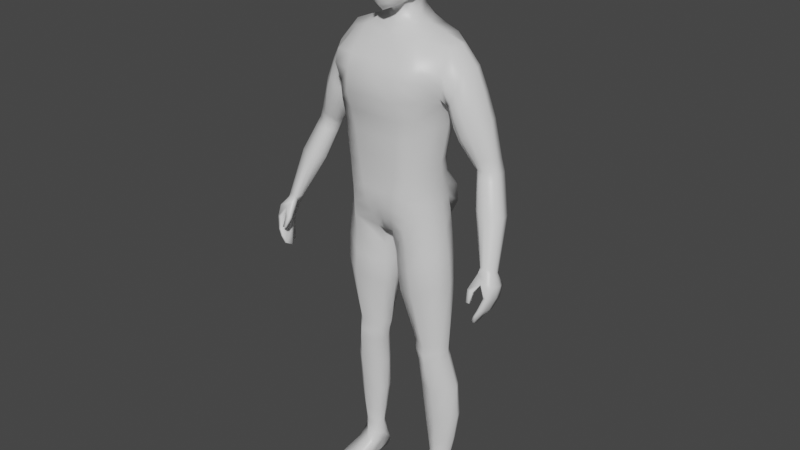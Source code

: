 # Source: player.blend  (saved by Blender 2.82.7; exported with 4.5.12 LTS)
import bpy
from mathutils import Matrix  # noqa: F401  (used for matrix-valued properties, if any)

bpy.ops.wm.read_factory_settings(use_empty=True)
scene = bpy.context.scene
scene.name = 'Scene'

# ---- collections
col_collection = bpy.data.collections.new('Collection'); scene.collection.children.link(col_collection)

# ---- materials (node trees are filled in below, after node groups)
mat_material = bpy.data.materials.new('Material')
mat_material.alpha_threshold = 0.0
mat_material.use_transparent_shadow = False
mat_material.line_color = (0.0, 0.0, 0.0, 1.0)

# ---- material node trees
mat_material.use_nodes = True; mat_material.node_tree.nodes.clear()
_N = mat_material.node_tree.nodes; _L = mat_material.node_tree.links
n0 = _N.new('ShaderNodeOutputMaterial'); n0.name = 'Material Output'; n0.location = (300, 300)
n1 = _N.new('ShaderNodeBsdfPrincipled'); n1.name = 'Principled BSDF'; n1.location = (10, 300)
n1.distribution = 'GGX'
n1.subsurface_method = 'BURLEY'
n1.inputs[2].default_value = 0.4
n1.inputs[3].default_value = 1.45
n1.inputs[27].default_value = (0.0, 0.0, 0.0, 1.0)
n1.inputs[28].default_value = 1.0
_L.new(n1.outputs[0], n0.inputs[0])
n0.is_active_output = True

# ---- world
world_world = bpy.data.worlds.new('World'); scene.world = world_world
world_world.use_nodes = True; world_world.node_tree.nodes.clear()
_N = world_world.node_tree.nodes; _L = world_world.node_tree.links
n0 = _N.new('ShaderNodeOutputWorld'); n0.name = 'World Output'; n0.location = (300, 300)
n1 = _N.new('ShaderNodeBackground'); n1.name = 'Background'; n1.location = (10, 300)
n1.inputs[0].default_value = (0.05088, 0.05088, 0.05088, 1.0)
_L.new(n1.outputs[0], n0.inputs[0])
n0.is_active_output = True
world_world.color = (0.05088, 0.05088, 0.05088)
world_world.use_sun_shadow = False
world_world.sun_shadow_jitter_overblur = 0.0

# ---- meshes
me_cube = bpy.data.meshes.new('Cube')
me_cube.from_pydata([(0.1693, 0.06926, 1.477), (0.1378, 0.05921, 0.9853), (0.1378, -0.04582, 0.9866), (0.0, 0.1072, 0.9161), (0.0, -0.04358, 1.498), (0.0, -0.0667, 0.9176), (0.0, 0.09787, 1.498), (0.1606, 0.08952, 1.331), (0.1442, 0.05036, 1.254), (0.1302, 0.03974, 1.144), (0.1442, -0.03329, 1.252), (0.1302, -0.03763, 1.142), (0.0, 0.1241, 1.347), (0.0, 0.09086, 1.22), (0.0, 0.0716, 1.099), (0.0, -0.1313, 1.342), (0.0, -0.1066, 1.219), (0.0, -0.09787, 1.097), (0.179, 0.09644, 1.421), (0.1798, -0.04595, 1.419), (0.0, 0.1233, 1.423), (0.0, -0.1061, 1.44), (0.02391, -0.06313, 0.9209), (0.07858, 0.09787, 1.508), (0.04468, 0.1101, 0.8985), (0.07858, -0.04358, 1.508), (0.06205, -0.09787, 1.109), (0.07028, -0.1066, 1.228), (0.07899, -0.1313, 1.338), (0.06205, 0.0716, 1.111), (0.07028, 0.09086, 1.23), (0.08065, 0.1241, 1.344), (0.08321, -0.1061, 1.44), (0.08571, 0.1233, 1.423), (0.03897, -0.01137, 1.557), (0.0, -0.02369, 1.548), (0.0, 0.06482, 1.552), (0.03802, 0.06621, 1.561), (0.1035, 0.008559, 0.09645), (0.1637, 0.02574, 0.09979), (0.1535, 0.0618, 0.08324), (0.1008, 0.05581, 0.08322), (0.1463, 0.0571, 0.9366), (0.02642, 0.07616, 0.8552), (0.1463, -0.04393, 0.9377), (0.02049, -0.04134, 0.8534), (0.1284, 0.04999, 1.062), (0.1284, -0.04194, 1.062), (0.0, 0.132, 1.011), (0.0, -0.09969, 1.004), (0.07809, 0.1236, 1.016), (0.04198, -0.09969, 1.01), (0.1551, 0.04295, 0.5515), (0.1555, -0.001554, 0.5509), (0.06769, -0.006537, 0.5457), (0.06827, 0.04673, 0.5489), (0.1546, 0.05406, 0.495), (0.1549, -0.003349, 0.4956), (0.08278, -0.01076, 0.4812), (0.08308, 0.04975, 0.4822), (0.03146, 0.04823, 0.7161), (0.1669, 0.04865, 0.7645), (0.1671, -0.03814, 0.7654), (0.0312, -0.03572, 0.7142), (0.02294, 0.05068, 0.786), (0.1592, 0.05284, 0.8516), (0.1593, -0.04101, 0.8527), (0.02281, -0.0385, 0.7839), (0.1856, 0.069, 0.2827), (0.1811, 0.02334, 0.2827), (0.09501, 0.009493, 0.277), (0.09012, 0.06123, 0.2771), (0.08789, 0.05845, 0.3868), (0.1778, 0.06608, 0.3922), (0.1781, 0.01154, 0.392), (0.08767, 0.0004518, 0.3855), (0.1744, 0.06498, 0.1914), (0.1697, 0.02323, 0.1913), (0.1044, 0.01383, 0.1868), (0.09915, 0.05463, 0.1859), (0.07492, 0.04466, 0.5179), (0.1541, 0.04323, 0.5256), (0.1545, -0.002664, 0.5244), (0.07448, -0.01374, 0.515), (0.09157, -0.09404, 0.9522), (0.1242, 0.09617, 1.492), (0.1072, 0.076, 1.128), (0.1192, 0.0898, 1.237), (0.1352, 0.1163, 1.342), (0.1376, 0.1235, 1.419), (0.108, 0.1022, 0.9399), (0.125, -0.03182, 1.492), (0.1114, -0.08507, 1.124), (0.1237, -0.08605, 1.238), (0.1394, -0.08789, 1.344), (0.1381, -0.09691, 1.439), (0.1395, 0.002218, 0.08206), (0.1264, 0.08017, 0.07882), (0.09185, -0.08457, 0.8936), (0.09107, 0.095, 0.8859), (0.09811, -0.09003, 1.035), (0.1237, 0.1076, 1.038), (0.1189, -0.03617, 0.5469), (0.1163, 0.07535, 0.5511), (0.1267, -0.03815, 0.4867), (0.1233, 0.08503, 0.4942), (0.1031, 0.08107, 0.7393), (0.1056, -0.07762, 0.7375), (0.09741, -0.08154, 0.8178), (0.09945, 0.08074, 0.8212), (0.1427, -0.006017, 0.2785), (0.142, 0.09976, 0.2794), (0.1371, 0.09638, 0.3917), (0.139, -0.02144, 0.387), (0.1414, -0.001788, 0.1882), (0.1413, 0.0921, 0.1867), (0.1191, 0.07465, 0.527), (0.1226, -0.04102, 0.5194), (0.1331, 0.0546, 1.024), (0.1331, -0.04388, 1.024), (0.0, 0.135, 0.9596), (0.0, -0.08319, 0.961), (0.06172, 0.1279, 0.9497), (0.03294, -0.08141, 0.9655), (0.1263, 0.1105, 0.9835), (0.09484, -0.09203, 0.9938), (0.1827, 0.03471, 1.486), (0.1543, 0.00668, 0.9884), (0.0, 0.01953, 0.9), (0.1468, 0.001206, 1.142), (0.1607, 0.008698, 1.25), (0.1781, 0.0261, 1.305), (0.08611, 0.02709, 1.523), (0.007732, 0.02022, 0.9052), (0.04978, 0.0171, 1.558), (0.1648, 0.04576, 0.09349), (0.09081, 0.03105, 0.08855), (0.01612, 0.0181, 0.8543), (0.1628, 0.006619, 0.9399), (0.1451, 0.004024, 1.062), (0.05162, 0.02028, 0.5439), (0.172, 0.0209, 0.551), (0.06633, 0.01953, 0.4798), (0.1714, 0.02531, 0.4974), (0.1837, 0.005407, 0.7653), (0.01971, 0.006489, 0.7161), (0.01266, 0.006273, 0.7837), (0.1758, 0.00596, 0.8542), (0.08122, 0.03325, 0.2764), (0.1948, 0.04366, 0.2822), (0.1934, 0.03885, 0.3948), (0.07211, 0.02947, 0.386), (0.09113, 0.032, 0.1852), (0.1828, 0.0412, 0.1896), (0.171, 0.02059, 0.5252), (0.05835, 0.01597, 0.513), (0.1255, 0.03215, 1.509), (0.1497, 0.005366, 1.026), (0.1693, 0.0005891, 1.475), (0.1699, -0.04004, 1.347), (0.2333, 0.03479, 1.428), (0.217, 0.0006661, 1.423), (0.2025, 0.08586, 1.369), (0.1856, 0.07727, 1.3), (0.2116, -0.03124, 1.373), (0.1839, -0.02068, 1.323), (0.1912, 0.02225, 1.291), (0.2174, 0.06934, 1.425), (0.3836, -0.05459, 0.9159), (0.3255, 0.02788, 1.151), (0.3188, 0.01331, 1.162), (0.2981, 0.06091, 1.146), (0.2654, 0.0545, 1.152), (0.2922, -0.001043, 1.16), (0.2621, 0.008668, 1.156), (0.2529, 0.02846, 1.15), (0.3229, 0.05322, 1.154), (0.2582, 0.07766, 1.257), (0.3781, -0.07109, 0.9212), (0.3639, -0.03347, 0.9112), (0.3471, -0.04162, 0.9158), (0.3592, -0.0801, 0.924), (0.3402, -0.05787, 0.9177), (0.2773, 0.0648, 1.293), (0.2173, 0.02462, 1.208), (0.2203, 0.06047, 1.226), (0.2159, -0.01148, 1.229), (0.2544, -0.02652, 1.265), (0.2744, 0.001942, 1.297), (0.2886, 0.03189, 1.293), (0.3632, 0.01509, 1.047), (0.283, -0.008474, 1.044), (0.2974, 0.01656, 1.045), (0.3348, 0.02388, 1.038), (0.2907, -0.02978, 1.058), (0.3281, -0.04223, 1.055), (0.3585, -0.02581, 1.058), (0.3661, -0.00914, 1.046), (0.1722, 0.09877, 1.375), (0.0, 0.13, 1.385), (0.0, -0.1238, 1.402), (0.08339, 0.13, 1.383), (0.08172, -0.1238, 1.4), (0.1449, -0.1023, 1.399), (0.1387, 0.1258, 1.38), (0.1944, 0.08781, 1.333), (0.1955, -0.03065, 1.342), (0.2803, 0.06268, 1.148), (0.2744, -0.000788, 1.161), (0.3481, -0.08034, 0.9225), (0.2381, 0.07603, 1.24), (0.2337, -0.02585, 1.245), (0.3146, 0.02518, 1.039), (0.3076, -0.04131, 1.058), (0.1757, -0.045, 1.386), (0.3524, -0.1266, 0.8326), (0.3524, -0.1353, 0.837), (0.3426, -0.1266, 0.8326), (0.3426, -0.1353, 0.837), (0.3849, -0.0662, 0.9112), (0.3849, -0.05264, 0.9079), (0.358, -0.102, 0.763), (0.3627, -0.1225, 0.7744), (0.3498, -0.05086, 0.9049), (0.3474, -0.07165, 0.9085), (0.3527, -0.1225, 0.776), (0.3481, -0.102, 0.7646), (0.3801, -0.07287, 0.8414), (0.3801, -0.09224, 0.847), (0.3414, -0.07229, 0.9202), (0.3816, -0.0417, 0.9125), (0.3544, -0.03582, 0.9098), (0.3989, -0.09224, 0.8478), (0.3989, -0.07287, 0.8422), (0.385, -0.1036, 0.8109), (0.385, -0.08319, 0.8046), (0.3703, -0.08319, 0.805), (0.3703, -0.1036, 0.8112), (0.3712, -0.06202, 0.8755), (0.3638, -0.08363, 0.8813), (0.4029, -0.08031, 0.8812), (0.4029, -0.06202, 0.8763), (0.3666, -0.1036, 0.8872), (0.3943, -0.0986, 0.8859), (0.3781, -0.03566, 0.8682), (0.3932, -0.03566, 0.8686), (0.381, -0.124, 0.8173), (0.3805, -0.0628, 0.7985), (0.3736, -0.0628, 0.7986), (0.373, -0.124, 0.8174), (0.3938, -0.1116, 0.8531), (0.3932, -0.04737, 0.8341), (0.3842, -0.04737, 0.8337), (0.3835, -0.1116, 0.8527), (0.3742, -0.03678, 0.9024), (0.3621, -0.077, 0.7735), (0.3755, -0.07874, 0.9121), (0.3697, -0.1271, 0.7977), (0.3575, -0.03678, 0.9022), (0.3574, -0.077, 0.7743), (0.3475, -0.09168, 0.9068), (0.3643, -0.1271, 0.7986), (0.3521, -0.1088, 0.8605), (0.3533, -0.1209, 0.8666), (0.3355, -0.1088, 0.8632), (0.3367, -0.1209, 0.8693), (0.1268, -0.1076, 0.007128), (0.1245, -0.1046, 0.03644), (0.1154, 0.0727, 0.003182), (0.1071, 0.0767, 0.03821), (0.1725, -0.09952, 0.004735), (0.1744, -0.09859, 0.03242), (0.1437, 0.07636, 0.003182), (0.1381, 0.0807, 0.03821), (0.1126, -0.01521, 0.007367), (0.1034, -0.01427, 0.06658), (0.1687, -0.007953, 0.007367), (0.1648, -0.006322, 0.06658), (0.105, 0.03321, 0.0524), (0.156, 0.03553, 0.00293), (0.1138, 0.03007, 0.00293), (0.1556, 0.04052, 0.05202), (0.1295, 0.07453, 0.003182), (0.1226, 0.0787, 0.03821), (0.1535, -0.111, -0.0001183), (0.1538, -0.1134, 0.02614), (0.1341, -0.01029, 0.06658), (0.1407, -0.01158, 0.007367), (0.1349, 0.0328, 0.00293), (0.1254, -0.1119, 0.02342), (0.1114, 0.08059, 0.02049), (0.1423, 0.08459, 0.02049), (0.1754, -0.1059, 0.0194), (0.1698, -0.008493, 0.01781), (0.1084, -0.01644, 0.01781), (0.1571, 0.03939, 0.01312), (0.1098, 0.03307, 0.01312), (0.1548, -0.1207, 0.01312), (0.1268, 0.08259, 0.02049), (0.115, -0.07054, 0.0005503), (0.1809, -0.06469, 0.0363), (0.1092, -0.07395, 0.0363), (0.1805, -0.06208, 0.0005503), (0.1451, -0.06932, 0.0363), (0.1477, -0.06631, 0.0005503), (0.1119, -0.07704, 0.01245), (0.1835, -0.06778, 0.01245), (0.1614, 0.0574, 0.1256), (0.1642, 0.02588, 0.1337), (0.1095, 0.01781, 0.1304), (0.1111, 0.0544, 0.1238), (0.1404, 0.0066, 0.124), (0.1387, 0.07679, 0.1219), (0.09973, 0.03627, 0.126), (0.1709, 0.04224, 0.13), (0.05211, -0.05483, 1.606), (0.05086, -0.03098, 1.764), (0.05211, 0.07667, 1.642), (0.05086, 0.0826, 1.768), (0.05952, 0.09183, 1.704), (0.06751, 0.02109, 1.618), (0.06596, 0.02958, 1.78), (0.05952, -0.04866, 1.694), (0.09067, 0.02876, 1.701), (0.0, 0.08972, 1.627), (0.0, 0.1029, 1.784), (0.0, -0.08704, 1.584), (0.0, -0.0484, 1.779), (0.0, 0.03026, 1.811), (0.0, -0.0879, 1.693), (0.0, 0.1241, 1.707), (0.02999, 0.09497, 1.778), (0.05749, 0.08561, 1.668), (0.06216, 0.05584, 1.631), (0.06066, -0.005194, 1.774), (0.05749, -0.05609, 1.642), (0.02893, -0.08026, 1.591), (0.03087, 0.08482, 1.632), (0.05662, 0.08884, 1.741), (0.06216, -0.02333, 1.606), (0.06066, 0.06077, 1.776), (0.05662, -0.03966, 1.738), (0.02999, -0.04243, 1.774), (0.0, -0.01196, 1.802), (0.0, 0.07076, 1.805), (0.03614, 0.02991, 1.803), (0.0, -0.03547, 1.566), (0.0, 0.05998, 1.597), (0.03721, 0.01933, 1.588), (0.03113, -0.07687, 1.693), (0.0, -0.09292, 1.63), (0.0, -0.07759, 1.742), (0.08162, -0.01073, 1.697), (0.08162, 0.06307, 1.703), (0.08538, 0.02507, 1.657), (0.08431, 0.02979, 1.744), (0.03113, 0.1146, 1.706), (0.0, 0.1122, 1.664), (0.0, 0.1212, 1.749), (0.03016, 0.1112, 1.746), (0.07631, -0.006231, 1.741), (0.02993, -0.0201, 1.579), (0.03366, -0.009208, 1.795), (0.03366, 0.06645, 1.797), (0.0419, 0.05751, 1.6), (0.03068, -0.08304, 1.634), (0.02972, -0.06817, 1.74), (0.07735, -0.0171, 1.649), (0.07735, 0.05952, 1.664), (0.07631, 0.06162, 1.743), (0.03068, 0.1045, 1.666), (0.05464, -0.02828, 1.53), (0.0, -0.03455, 1.52), (0.05417, 0.08123, 1.532), (0.0, 0.08043, 1.522), (0.06091, 0.02244, 1.536), (0.3103, 0.0551, 1.188), (0.2546, 0.05507, 1.172), (0.2509, 0.004639, 1.171), (0.3067, 0.01114, 1.195), (0.2876, 0.06373, 1.175), (0.2446, 0.02756, 1.166), (0.2823, -0.006004, 1.186), (0.3148, 0.02878, 1.187), (0.2698, 0.06468, 1.172), (0.2644, -0.005662, 1.183), (0.2593, 0.02053, 1.127), (0.2723, 0.04635, 1.129), (0.2999, -0.009894, 1.137), (0.3342, 0.01993, 1.129), (0.3316, 0.04502, 1.131), (0.306, 0.05295, 1.123), (0.2688, 0.0001594, 1.133), (0.3274, 0.004903, 1.14), (0.2816, -0.009497, 1.139), (0.2877, 0.05462, 1.125), (0.1542, 0.07434, 1.307), (0.0, 0.1112, 1.304), (0.0, -0.1107, 1.28), (0.07662, 0.1112, 1.306), (0.08102, -0.1107, 1.282), (0.1357, -0.08716, 1.294), (0.129, 0.106, 1.308), (0.1699, 0.0184, 1.309), (0.1576, -0.02384, 1.322), (0.1374, 0.04524, 1.201), (0.1374, -0.03538, 1.199), (0.0, 0.08157, 1.162), (0.0, -0.1024, 1.16), (0.06631, 0.08157, 1.173), (0.06631, -0.1024, 1.171), (0.1178, -0.08558, 1.183), (0.1134, 0.08314, 1.184), (0.154, 0.005084, 1.198), (0.05594, -0.0176, 1.77), (0.05732, -0.03848, 1.606), (0.0, -0.02949, 1.791), (0.0, -0.07034, 1.564), (0.07098, -0.02898, 1.696), (0.06684, -0.02232, 1.739), (0.02868, -0.0591, 1.575), (0.0319, -0.02519, 1.785), (0.0678, -0.03586, 1.645), (0.2302, 0.08397, 1.313), (0.204, 0.02309, 1.247), (0.2334, -0.0313, 1.319), (0.262, 0.03353, 1.364), (0.2477, 0.06861, 1.362), (0.2024, 0.07086, 1.26), (0.1982, -0.01655, 1.269), (0.2461, 0.0001432, 1.363), (0.2144, -0.03065, 1.293), (0.216, 0.08425, 1.285), (0.1293, 0.04486, 1.103), (0.1293, -0.03979, 1.102), (0.0, 0.09897, 1.059), (0.0, -0.09878, 1.051), (0.06033, 0.09707, 1.068), (0.05201, -0.09878, 1.06), (0.1048, -0.08755, 1.08), (0.107, 0.08631, 1.083), (0.146, 0.002615, 1.102)], [], [(312, 307, 40, 97), (89, 85, 0, 18), (32, 25, 4, 21), (372, 371, 34, 35), (438, 26, 17, 436), (410, 27, 16, 408), (400, 28, 15, 398), (440, 86, 9, 433), (412, 87, 8, 405), (402, 88, 7, 396), (441, 129, 11, 434), (413, 130, 10, 406), (403, 131, 159, 404), (202, 32, 21, 200), (204, 89, 18, 198), (199, 20, 33, 201), (203, 95, 32, 202), (397, 12, 31, 399), (407, 13, 30, 409), (435, 14, 29, 437), (401, 94, 28, 400), (411, 93, 27, 410), (439, 92, 26, 438), (156, 132, 25, 91), (95, 91, 25, 32), (20, 6, 23, 33), (128, 133, 22, 5), (361, 346, 35, 34), (375, 373, 37, 134), (373, 374, 36, 37), (314, 308, 39, 135), (311, 309, 38, 96), (313, 310, 41, 136), (133, 24, 43, 137), (84, 22, 45, 98), (127, 2, 44, 138), (90, 1, 42, 99), (125, 100, 51, 123), (120, 48, 50, 122), (157, 139, 47, 119), (124, 101, 46, 118), (123, 51, 49, 121), (145, 60, 55, 140), (107, 63, 54, 102), (144, 62, 53, 141), (106, 61, 52, 103), (155, 80, 59, 142), (117, 83, 58, 104), (154, 82, 57, 143), (116, 81, 56, 105), (109, 65, 61, 106), (147, 66, 62, 144), (108, 67, 63, 107), (146, 64, 60, 145), (137, 43, 64, 146), (98, 45, 67, 108), (138, 44, 66, 147), (99, 42, 65, 109), (151, 72, 71, 148), (113, 75, 70, 110), (150, 74, 69, 149), (112, 73, 68, 111), (105, 56, 73, 112), (143, 57, 74, 150), (104, 58, 75, 113), (142, 59, 72, 151), (148, 71, 79, 152), (110, 70, 78, 114), (149, 69, 77, 153), (111, 68, 76, 115), (103, 52, 81, 116), (141, 53, 82, 154), (102, 54, 83, 117), (140, 55, 80, 155), (53, 102, 117, 82), (55, 103, 116, 80), (71, 111, 115, 79), (69, 110, 114, 77), (57, 104, 113, 74), (59, 105, 112, 72), (72, 112, 111, 71), (74, 113, 110, 69), (43, 99, 109, 64), (44, 98, 108, 66), (66, 108, 107, 62), (64, 109, 106, 60), (80, 116, 105, 59), (82, 117, 104, 57), (60, 106, 103, 55), (62, 107, 102, 53), (122, 50, 101, 124), (119, 47, 100, 125), (24, 90, 99, 43), (2, 84, 98, 44), (308, 311, 96, 39), (19, 158, 91, 95), (126, 156, 91, 158), (434, 11, 92, 439), (406, 10, 93, 411), (404, 159, 94, 401), (214, 19, 95, 203), (201, 33, 89, 204), (399, 31, 88, 402), (409, 30, 87, 412), (437, 29, 86, 440), (33, 23, 85, 89), (310, 312, 97, 41), (2, 119, 125, 84), (24, 122, 124, 90), (22, 123, 121, 5), (90, 124, 118, 1), (127, 157, 119, 2), (3, 120, 122, 24), (84, 125, 123, 22), (1, 118, 157, 127), (0, 85, 156, 126), (54, 140, 155, 83), (52, 141, 154, 81), (68, 149, 153, 76), (70, 148, 152, 78), (58, 142, 151, 75), (56, 143, 150, 73), (73, 150, 149, 68), (75, 151, 148, 70), (42, 138, 147, 65), (45, 137, 146, 67), (67, 146, 145, 63), (65, 147, 144, 61), (81, 154, 143, 56), (83, 155, 142, 58), (61, 144, 141, 52), (63, 145, 140, 54), (118, 46, 139, 157), (1, 127, 138, 42), (22, 133, 137, 45), (309, 313, 136, 38), (307, 314, 135, 40), (371, 375, 134, 34), (348, 361, 34, 134), (3, 24, 133, 128), (85, 23, 132, 156), (396, 7, 131, 403), (405, 8, 130, 413), (433, 9, 129, 441), (383, 379, 170, 169), (385, 378, 174, 208), (380, 376, 176, 171), (381, 377, 172, 175), (126, 158, 161, 160), (0, 126, 160, 167), (158, 19, 164, 161), (159, 131, 166, 165), (198, 18, 162, 205), (131, 7, 163, 166), (18, 0, 167, 162), (214, 159, 165, 206), (213, 194, 229, 209), (193, 190, 230, 179), (191, 192, 180, 182), (212, 193, 179, 231), (376, 383, 169, 176), (379, 382, 173, 170), (378, 381, 175, 174), (384, 380, 171, 207), (197, 196, 178, 168), (190, 197, 168, 230), (196, 195, 181, 178), (194, 191, 182, 229), (432, 423, 177, 210), (429, 424, 184, 186), (430, 425, 187, 188), (427, 426, 189, 183), (424, 428, 185, 184), (423, 427, 183, 177), (431, 429, 186, 211), (426, 430, 188, 189), (392, 386, 191, 194), (393, 388, 195, 196), (390, 389, 197, 190), (389, 393, 196, 197), (395, 391, 193, 212), (386, 387, 192, 191), (391, 390, 190, 193), (394, 392, 194, 213), (388, 394, 213, 195), (387, 395, 212, 192), (425, 431, 211, 187), (428, 432, 210, 185), (377, 384, 207, 172), (192, 212, 231, 180), (195, 213, 209, 181), (19, 214, 206, 164), (7, 198, 205, 163), (382, 385, 208, 173), (31, 201, 204, 88), (159, 214, 203, 94), (94, 203, 202, 28), (12, 199, 201, 31), (88, 204, 198, 7), (28, 202, 200, 15), (255, 247, 235, 221), (217, 264, 262, 215), (225, 237, 236, 226), (226, 221, 222, 225), (239, 224, 223, 238), (245, 254, 220, 241), (233, 241, 240, 232), (218, 265, 264, 217), (234, 232, 250, 246), (257, 246, 249, 261), (222, 234, 246, 257), (259, 248, 247, 255), (221, 235, 234, 222), (216, 263, 265, 218), (247, 251, 233, 235), (259, 255, 221, 226), (261, 249, 237, 225), (228, 239, 238, 227), (249, 253, 228, 237), (253, 242, 239, 228), (248, 252, 251, 247), (225, 222, 257, 261), (246, 250, 253, 249), (238, 223, 258, 244), (240, 219, 256, 243), (244, 258, 254, 245), (243, 256, 260, 242), (226, 236, 248, 259), (236, 227, 252, 248), (241, 220, 219, 240), (252, 244, 245, 251), (250, 243, 242, 253), (232, 240, 243, 250), (227, 238, 244, 252), (235, 233, 232, 234), (237, 228, 227, 236), (251, 245, 241, 233), (217, 215, 216, 218), (264, 265, 260, 224), (263, 262, 239, 242), (265, 263, 242, 260), (262, 264, 224, 239), (215, 262, 263, 216), (220, 168, 219), (254, 230, 220), (258, 179, 254), (258, 223, 231), (224, 182, 223), (224, 209, 229), (260, 181, 209), (256, 178, 181), (219, 178, 256), (220, 230, 168), (254, 179, 230), (258, 231, 179), (223, 182, 180), (224, 229, 182), (224, 260, 209), (260, 256, 181), (219, 168, 178), (223, 180, 231), (296, 278, 269, 290), (298, 283, 273, 291), (306, 300, 271, 292), (297, 285, 267, 289), (304, 302, 270, 284), (303, 301, 267, 285), (288, 279, 276, 287), (295, 281, 277, 293), (305, 301, 275, 294), (291, 273, 281, 295), (282, 272, 279, 288), (294, 275, 278, 296), (268, 282, 288, 280), (280, 288, 287, 274), (300, 303, 285, 271), (299, 304, 284, 266), (292, 271, 285, 297), (290, 269, 283, 298), (277, 281, 135, 39), (281, 273, 40, 135), (273, 283, 97, 40), (283, 269, 41, 97), (269, 278, 136, 41), (278, 275, 38, 136), (275, 286, 96, 38), (286, 277, 39, 96), (268, 290, 298, 282), (270, 292, 297, 284), (274, 294, 296, 280), (272, 291, 295, 279), (299, 305, 294, 274), (279, 295, 293, 276), (284, 297, 289, 266), (302, 306, 292, 270), (282, 298, 291, 272), (280, 296, 290, 268), (276, 293, 306, 302), (266, 289, 305, 299), (274, 287, 304, 299), (277, 286, 303, 300), (289, 267, 301, 305), (286, 275, 301, 303), (287, 276, 302, 304), (293, 277, 300, 306), (266, 267, 289), (76, 153, 314, 307), (78, 152, 313, 309), (79, 115, 312, 310), (77, 114, 311, 308), (152, 79, 310, 313), (114, 78, 309, 311), (153, 77, 308, 314), (115, 76, 307, 312), (330, 358, 359, 356), (358, 325, 331, 359), (359, 331, 318, 338), (356, 359, 338, 319), (323, 355, 360, 352), (355, 321, 334, 360), (419, 414, 316, 341), (418, 419, 341, 322), (364, 348, 134, 37), (348, 320, 339, 361), (420, 415, 315, 336), (417, 420, 336, 326), (321, 345, 362, 334), (345, 328, 343, 362), (421, 416, 327, 342), (414, 421, 342, 316), (318, 331, 363, 340), (331, 325, 344, 363), (363, 344, 328, 345), (340, 363, 345, 321), (324, 337, 364, 347), (337, 317, 333, 364), (364, 333, 320, 348), (347, 364, 37, 36), (315, 335, 365, 336), (335, 322, 349, 365), (365, 349, 329, 350), (336, 365, 350, 326), (322, 341, 366, 349), (341, 316, 342, 366), (366, 342, 327, 351), (349, 366, 351, 329), (320, 354, 367, 339), (354, 323, 352, 367), (422, 418, 322, 335), (415, 422, 335, 315), (317, 332, 368, 333), (332, 319, 353, 368), (368, 353, 323, 354), (333, 368, 354, 320), (319, 338, 369, 353), (338, 318, 340, 369), (369, 340, 321, 355), (353, 369, 355, 323), (324, 357, 370, 337), (357, 330, 356, 370), (370, 356, 319, 332), (337, 370, 332, 317), (25, 132, 375, 371), (23, 6, 374, 373), (132, 23, 373, 375), (4, 25, 371, 372), (187, 211, 385, 382), (185, 210, 384, 377), (210, 177, 380, 384), (186, 184, 381, 378), (188, 187, 382, 379), (183, 189, 383, 376), (184, 185, 377, 381), (177, 183, 376, 380), (211, 186, 378, 385), (189, 188, 379, 383), (172, 207, 395, 387), (173, 208, 394, 388), (208, 174, 392, 394), (171, 176, 390, 391), (175, 172, 387, 386), (207, 171, 391, 395), (169, 170, 393, 389), (176, 169, 389, 390), (170, 173, 388, 393), (174, 175, 386, 392), (8, 396, 403, 130), (30, 399, 402, 87), (10, 404, 401, 93), (93, 401, 400, 27), (13, 397, 399, 30), (130, 403, 404, 10), (87, 402, 396, 8), (27, 400, 398, 16), (9, 405, 413, 129), (29, 409, 412, 86), (11, 406, 411, 92), (92, 411, 410, 26), (14, 407, 409, 29), (129, 413, 406, 11), (86, 412, 405, 9), (26, 410, 408, 17), (339, 367, 422, 415), (367, 352, 418, 422), (334, 362, 421, 414), (362, 343, 416, 421), (346, 361, 420, 417), (361, 339, 415, 420), (352, 360, 419, 418), (360, 334, 414, 419), (163, 205, 432, 428), (164, 206, 431, 425), (160, 161, 430, 426), (206, 165, 429, 431), (162, 167, 427, 423), (166, 163, 428, 424), (167, 160, 426, 427), (161, 164, 425, 430), (165, 166, 424, 429), (205, 162, 423, 432), (46, 433, 441, 139), (50, 437, 440, 101), (47, 434, 439, 100), (100, 439, 438, 51), (48, 435, 437, 50), (139, 441, 434, 47), (101, 440, 433, 46), (51, 438, 436, 49)])
me_cube.polygons.foreach_set('use_smooth', [True] * 428)
_uv = me_cube.uv_layers.new(name='UVMap')
_uv.uv.foreach_set('vector', [0.375, 0.4688, 0.375, 0.5, 0.375, 0.5, 0.375, 0.4688, 0.5937, 0.4687, 0.625, 0.4688, 0.625, 0.5, 0.5937, 0.5, 0.5938, 0.8125, 0.625, 0.8125, 0.625, 0.875, 0.5938, 0.875, 0.625, 0.875, 0.625, 0.8125, 0.625, 0.8125, 0.625, 0.875, 0.4211, 0.8125, 0.4375, 0.8125, 0.4375, 0.875, 0.4211, 0.875, 0.4699, 0.8125, 0.5, 0.8125, 0.5, 0.875, 0.4699, 0.875, 0.5383, 0.8125, 0.5625, 0.8125, 0.5625, 0.875, 0.5383, 0.875, 0.4211, 0.4688, 0.4375, 0.4688, 0.4375, 0.5, 0.4211, 0.5, 0.4699, 0.4687, 0.5, 0.4687, 0.5, 0.5, 0.4699, 0.5, 0.5383, 0.4688, 0.5625, 0.4688, 0.5625, 0.5, 0.5383, 0.5, 0.4211, 0.625, 0.4375, 0.625, 0.4375, 0.75, 0.4211, 0.75, 0.4699, 0.625, 0.5, 0.625, 0.5, 0.75, 0.4699, 0.75, 0.5383, 0.625, 0.5625, 0.625, 0.5625, 0.75, 0.5383, 0.75, 0.5781, 0.8125, 0.5938, 0.8125, 0.5938, 0.875, 0.5781, 0.875, 0.5781, 0.4687, 0.5937, 0.4687, 0.5937, 0.5, 0.5781, 0.5, 0.5781, 0.375, 0.5938, 0.375, 0.5937, 0.4375, 0.5781, 0.4375, 0.5781, 0.7812, 0.5938, 0.7812, 0.5938, 0.8125, 0.5781, 0.8125, 0.5383, 0.375, 0.5625, 0.375, 0.5625, 0.4375, 0.5383, 0.4375, 0.4699, 0.375, 0.5, 0.375, 0.5, 0.4375, 0.4699, 0.4375, 0.4211, 0.375, 0.4375, 0.375, 0.4375, 0.4375, 0.4211, 0.4375, 0.5383, 0.7812, 0.5625, 0.7812, 0.5625, 0.8125, 0.5383, 0.8125, 0.4699, 0.7812, 0.5, 0.7812, 0.5, 0.8125, 0.4699, 0.8125, 0.4211, 0.7812, 0.4375, 0.7812, 0.4375, 0.8125, 0.4211, 0.8125, 0.6562, 0.625, 0.6875, 0.625, 0.6875, 0.75, 0.6562, 0.75, 0.5938, 0.7812, 0.625, 0.7812, 0.625, 0.8125, 0.5938, 0.8125, 0.5938, 0.375, 0.625, 0.375, 0.625, 0.4375, 0.5937, 0.4375, 0.25, 0.625, 0.3125, 0.625, 0.3125, 0.75, 0.25, 0.75, 0.3121, 0.6879, 0.25, 0.6875, 0.625, 0.875, 0.625, 0.8125, 0.6875, 0.625, 0.6875, 0.5, 0.6875, 0.5, 0.6875, 0.625, 0.625, 0.4375, 0.625, 0.375, 0.625, 0.375, 0.625, 0.4375, 0.375, 0.625, 0.375, 0.75, 0.375, 0.75, 0.375, 0.625, 0.375, 0.7813, 0.375, 0.8125, 0.375, 0.8125, 0.375, 0.7813, 0.3125, 0.625, 0.3125, 0.5, 0.3125, 0.5, 0.3125, 0.625, 0.3125, 0.625, 0.3125, 0.5, 0.3125, 0.5, 0.3125, 0.625, 0.375, 0.7812, 0.375, 0.8125, 0.375, 0.8125, 0.375, 0.7812, 0.375, 0.625, 0.375, 0.75, 0.375, 0.75, 0.375, 0.625, 0.375, 0.4687, 0.375, 0.5, 0.375, 0.5, 0.375, 0.4688, 0.3898, 0.7812, 0.4046, 0.7812, 0.4046, 0.8125, 0.3898, 0.8125, 0.3898, 0.375, 0.4046, 0.375, 0.4046, 0.4375, 0.3898, 0.4375, 0.3898, 0.625, 0.4046, 0.625, 0.4046, 0.75, 0.3898, 0.75, 0.3898, 0.4688, 0.4046, 0.4688, 0.4046, 0.5, 0.3898, 0.5, 0.3898, 0.8125, 0.4046, 0.8125, 0.4046, 0.875, 0.3898, 0.875, 0.3125, 0.625, 0.3125, 0.5, 0.3125, 0.5, 0.3125, 0.625, 0.375, 0.7812, 0.375, 0.8125, 0.375, 0.8125, 0.375, 0.7812, 0.375, 0.625, 0.375, 0.75, 0.375, 0.75, 0.375, 0.625, 0.375, 0.4688, 0.375, 0.5, 0.375, 0.5, 0.375, 0.4687, 0.3125, 0.625, 0.3125, 0.5, 0.3125, 0.5, 0.3125, 0.625, 0.375, 0.7812, 0.375, 0.8125, 0.375, 0.8125, 0.375, 0.7812, 0.375, 0.625, 0.375, 0.75, 0.375, 0.75, 0.375, 0.625, 0.375, 0.4687, 0.375, 0.5, 0.375, 0.5, 0.375, 0.4688, 0.375, 0.4688, 0.375, 0.5, 0.375, 0.5, 0.375, 0.4688, 0.375, 0.625, 0.375, 0.75, 0.375, 0.75, 0.375, 0.625, 0.375, 0.7813, 0.375, 0.8125, 0.375, 0.8125, 0.375, 0.7812, 0.3125, 0.625, 0.3125, 0.5, 0.3125, 0.5, 0.3125, 0.625, 0.3125, 0.625, 0.3125, 0.5, 0.3125, 0.5, 0.3125, 0.625, 0.375, 0.7812, 0.375, 0.8125, 0.375, 0.8125, 0.375, 0.7813, 0.375, 0.625, 0.375, 0.75, 0.375, 0.75, 0.375, 0.625, 0.375, 0.4688, 0.375, 0.5, 0.375, 0.5, 0.375, 0.4688, 0.3125, 0.625, 0.3125, 0.5, 0.3125, 0.5, 0.3125, 0.625, 0.375, 0.7812, 0.375, 0.8125, 0.375, 0.8125, 0.375, 0.7812, 0.375, 0.625, 0.375, 0.75, 0.375, 0.75, 0.375, 0.625, 0.375, 0.4688, 0.375, 0.5, 0.375, 0.5, 0.375, 0.4688, 0.375, 0.4688, 0.375, 0.5, 0.375, 0.5, 0.375, 0.4688, 0.375, 0.625, 0.375, 0.75, 0.375, 0.75, 0.375, 0.625, 0.375, 0.7812, 0.375, 0.8125, 0.375, 0.8125, 0.375, 0.7812, 0.3125, 0.625, 0.3125, 0.5, 0.3125, 0.5, 0.3125, 0.625, 0.3125, 0.625, 0.3125, 0.5, 0.3125, 0.5, 0.3125, 0.625, 0.375, 0.7812, 0.375, 0.8125, 0.375, 0.8125, 0.375, 0.7812, 0.375, 0.625, 0.375, 0.75, 0.375, 0.75, 0.375, 0.625, 0.375, 0.4688, 0.375, 0.5, 0.375, 0.5, 0.375, 0.4688, 0.375, 0.4687, 0.375, 0.5, 0.375, 0.5, 0.375, 0.4687, 0.375, 0.625, 0.375, 0.75, 0.375, 0.75, 0.375, 0.625, 0.375, 0.7812, 0.375, 0.8125, 0.375, 0.8125, 0.375, 0.7812, 0.3125, 0.625, 0.3125, 0.5, 0.3125, 0.5, 0.3125, 0.625, 0.375, 0.75, 0.375, 0.7812, 0.375, 0.7812, 0.375, 0.75, 0.375, 0.4375, 0.375, 0.4687, 0.375, 0.4687, 0.375, 0.4375, 0.375, 0.4375, 0.375, 0.4688, 0.375, 0.4688, 0.375, 0.4375, 0.375, 0.75, 0.375, 0.7812, 0.375, 0.7812, 0.375, 0.75, 0.375, 0.75, 0.375, 0.7812, 0.375, 0.7812, 0.375, 0.75, 0.375, 0.4375, 0.375, 0.4688, 0.375, 0.4688, 0.375, 0.4375, 0.375, 0.4375, 0.375, 0.4688, 0.375, 0.4688, 0.375, 0.4375, 0.375, 0.75, 0.375, 0.7812, 0.375, 0.7812, 0.375, 0.75, 0.375, 0.4375, 0.375, 0.4688, 0.375, 0.4688, 0.375, 0.4375, 0.375, 0.75, 0.375, 0.7812, 0.375, 0.7813, 0.375, 0.75, 0.375, 0.75, 0.375, 0.7813, 0.375, 0.7812, 0.375, 0.75, 0.375, 0.4375, 0.375, 0.4688, 0.375, 0.4688, 0.375, 0.4375, 0.375, 0.4375, 0.375, 0.4687, 0.375, 0.4688, 0.375, 0.4375, 0.375, 0.75, 0.375, 0.7812, 0.375, 0.7812, 0.375, 0.75, 0.375, 0.4375, 0.375, 0.4688, 0.375, 0.4687, 0.375, 0.4375, 0.375, 0.75, 0.375, 0.7812, 0.375, 0.7812, 0.375, 0.75, 0.3898, 0.4375, 0.4046, 0.4375, 0.4046, 0.4688, 0.3898, 0.4688, 0.3898, 0.75, 0.4046, 0.75, 0.4046, 0.7812, 0.3898, 0.7812, 0.375, 0.4375, 0.375, 0.4687, 0.375, 0.4688, 0.375, 0.4375, 0.375, 0.75, 0.375, 0.7812, 0.375, 0.7812, 0.375, 0.75, 0.375, 0.75, 0.375, 0.7813, 0.375, 0.7813, 0.375, 0.75, 0.5938, 0.75, 0.625, 0.75, 0.625, 0.7812, 0.5938, 0.7812, 0.625, 0.625, 0.6562, 0.625, 0.6562, 0.75, 0.625, 0.75, 0.4211, 0.75, 0.4375, 0.75, 0.4375, 0.7812, 0.4211, 0.7812, 0.4699, 0.75, 0.5, 0.75, 0.5, 0.7812, 0.4699, 0.7812, 0.5383, 0.75, 0.5625, 0.75, 0.5625, 0.7812, 0.5383, 0.7812, 0.5781, 0.75, 0.5938, 0.75, 0.5938, 0.7812, 0.5781, 0.7812, 0.5781, 0.4375, 0.5937, 0.4375, 0.5937, 0.4687, 0.5781, 0.4687, 0.5383, 0.4375, 0.5625, 0.4375, 0.5625, 0.4688, 0.5383, 0.4688, 0.4699, 0.4375, 0.5, 0.4375, 0.5, 0.4687, 0.4699, 0.4687, 0.4211, 0.4375, 0.4375, 0.4375, 0.4375, 0.4688, 0.4211, 0.4688, 0.5937, 0.4375, 0.625, 0.4375, 0.625, 0.4688, 0.5937, 0.4687, 0.375, 0.4375, 0.375, 0.4688, 0.375, 0.4688, 0.375, 0.4375, 0.375, 0.75, 0.3898, 0.75, 0.3898, 0.7812, 0.375, 0.7812, 0.375, 0.4375, 0.3898, 0.4375, 0.3898, 0.4688, 0.375, 0.4687, 0.375, 0.8125, 0.3898, 0.8125, 0.3898, 0.875, 0.375, 0.875, 0.375, 0.4687, 0.3898, 0.4688, 0.3898, 0.5, 0.375, 0.5, 0.375, 0.625, 0.3898, 0.625, 0.3898, 0.75, 0.375, 0.75, 0.375, 0.375, 0.3898, 0.375, 0.3898, 0.4375, 0.375, 0.4375, 0.375, 0.7812, 0.3898, 0.7812, 0.3898, 0.8125, 0.375, 0.8125, 0.375, 0.5, 0.3898, 0.5, 0.3898, 0.625, 0.375, 0.625, 0.625, 0.5, 0.6562, 0.5, 0.6562, 0.625, 0.625, 0.625, 0.3125, 0.75, 0.3125, 0.625, 0.3125, 0.625, 0.3125, 0.75, 0.375, 0.5, 0.375, 0.625, 0.375, 0.625, 0.375, 0.5, 0.375, 0.5, 0.375, 0.625, 0.375, 0.625, 0.375, 0.5, 0.3125, 0.75, 0.3125, 0.625, 0.3125, 0.625, 0.3125, 0.75, 0.3125, 0.75, 0.3125, 0.625, 0.3125, 0.625, 0.3125, 0.75, 0.375, 0.5, 0.375, 0.625, 0.375, 0.625, 0.375, 0.5, 0.375, 0.5, 0.375, 0.625, 0.375, 0.625, 0.375, 0.5, 0.3125, 0.75, 0.3125, 0.625, 0.3125, 0.625, 0.3125, 0.75, 0.375, 0.5, 0.375, 0.625, 0.375, 0.625, 0.375, 0.5, 0.3125, 0.75, 0.3125, 0.625, 0.3125, 0.625, 0.3125, 0.75, 0.3125, 0.75, 0.3125, 0.625, 0.3125, 0.625, 0.3125, 0.75, 0.375, 0.5, 0.375, 0.625, 0.375, 0.625, 0.375, 0.5, 0.375, 0.5, 0.375, 0.625, 0.375, 0.625, 0.375, 0.5, 0.3125, 0.75, 0.3125, 0.625, 0.3125, 0.625, 0.3125, 0.75, 0.375, 0.5, 0.375, 0.625, 0.375, 0.625, 0.375, 0.5, 0.3125, 0.75, 0.3125, 0.625, 0.3125, 0.625, 0.3125, 0.75, 0.3898, 0.5, 0.4046, 0.5, 0.4046, 0.625, 0.3898, 0.625, 0.375, 0.5, 0.375, 0.625, 0.375, 0.625, 0.375, 0.5, 0.3125, 0.75, 0.3125, 0.625, 0.3125, 0.625, 0.3125, 0.75, 0.3125, 0.75, 0.3125, 0.625, 0.3125, 0.625, 0.3125, 0.75, 0.375, 0.5, 0.375, 0.625, 0.375, 0.625, 0.375, 0.5, 0.6875, 0.75, 0.6875, 0.625, 0.6875, 0.625, 0.6875, 0.75, 0.3125, 0.625, 0.3121, 0.6879, 0.6875, 0.75, 0.6875, 0.625, 0.25, 0.5, 0.3125, 0.5, 0.3125, 0.625, 0.25, 0.625, 0.6562, 0.5, 0.6875, 0.5, 0.6875, 0.625, 0.6562, 0.625, 0.5383, 0.5, 0.5625, 0.5, 0.5625, 0.625, 0.5383, 0.625, 0.4699, 0.5, 0.5, 0.5, 0.5, 0.625, 0.4699, 0.625, 0.4211, 0.5, 0.4375, 0.5, 0.4375, 0.625, 0.4211, 0.625, 0.625, 0.625, 0.625, 0.75, 0.625, 0.75, 0.625, 0.625, 0.5781, 0.75, 0.5625, 0.75, 0.5625, 0.75, 0.5781, 0.75, 0.5937, 0.5, 0.625, 0.5, 0.625, 0.5, 0.5937, 0.5, 0.5625, 0.625, 0.5625, 0.5, 0.5625, 0.5, 0.5625, 0.625, 0.625, 0.625, 0.625, 0.75, 0.625, 0.75, 0.625, 0.625, 0.625, 0.5, 0.625, 0.625, 0.625, 0.625, 0.625, 0.5, 0.625, 0.75, 0.5938, 0.75, 0.5938, 0.75, 0.625, 0.75, 0.5625, 0.75, 0.5625, 0.625, 0.5625, 0.625, 0.5625, 0.75, 0.5781, 0.5, 0.5937, 0.5, 0.5937, 0.5, 0.5781, 0.5, 0.5625, 0.625, 0.5625, 0.5, 0.5625, 0.5, 0.5625, 0.625, 0.5937, 0.5, 0.625, 0.5, 0.625, 0.5, 0.5937, 0.5, 0.5781, 0.75, 0.5625, 0.75, 0.5625, 0.75, 0.5781, 0.75, 0.5781, 0.75, 0.5625, 0.75, 0.5625, 0.75, 0.5781, 0.75, 0.5937, 0.5, 0.625, 0.5, 0.625, 0.5, 0.5937, 0.5, 0.5625, 0.625, 0.5625, 0.5, 0.5625, 0.5, 0.5625, 0.625, 0.5781, 0.5, 0.5937, 0.5, 0.5937, 0.5, 0.5781, 0.5, 0.625, 0.5, 0.625, 0.625, 0.625, 0.625, 0.625, 0.5, 0.625, 0.75, 0.5938, 0.75, 0.5938, 0.75, 0.625, 0.75, 0.5625, 0.75, 0.5625, 0.625, 0.5625, 0.625, 0.5625, 0.75, 0.5781, 0.5, 0.5937, 0.5, 0.5937, 0.5, 0.5781, 0.5, 0.625, 0.625, 0.625, 0.75, 0.625, 0.75, 0.625, 0.625, 0.625, 0.5, 0.625, 0.625, 0.625, 0.625, 0.625, 0.5, 0.625, 0.75, 0.5937, 0.75, 0.5938, 0.75, 0.625, 0.75, 0.5625, 0.75, 0.5625, 0.625, 0.5625, 0.625, 0.5625, 0.75, 0.5781, 0.5, 0.5937, 0.5, 0.5937, 0.5, 0.5781, 0.5, 0.5625, 0.75, 0.5625, 0.625, 0.5625, 0.625, 0.5625, 0.75, 0.625, 0.75, 0.5938, 0.75, 0.5938, 0.75, 0.625, 0.75, 0.625, 0.5, 0.625, 0.625, 0.625, 0.625, 0.625, 0.5, 0.5625, 0.625, 0.5625, 0.5, 0.5625, 0.5, 0.5625, 0.625, 0.5937, 0.5, 0.625, 0.5, 0.625, 0.5, 0.5937, 0.5, 0.5781, 0.75, 0.5625, 0.75, 0.5625, 0.75, 0.5781, 0.75, 0.625, 0.625, 0.625, 0.75, 0.625, 0.75, 0.625, 0.625, 0.5625, 0.75, 0.5625, 0.625, 0.5625, 0.625, 0.5625, 0.75, 0.625, 0.75, 0.5938, 0.75, 0.5937, 0.75, 0.625, 0.75, 0.625, 0.5, 0.625, 0.625, 0.625, 0.625, 0.625, 0.5, 0.625, 0.625, 0.625, 0.75, 0.625, 0.75, 0.625, 0.625, 0.5781, 0.5, 0.5937, 0.5, 0.5937, 0.5, 0.5781, 0.5, 0.5625, 0.625, 0.5625, 0.5, 0.5625, 0.5, 0.5625, 0.625, 0.5937, 0.5, 0.625, 0.5, 0.625, 0.5, 0.5937, 0.5, 0.5781, 0.75, 0.5625, 0.75, 0.5625, 0.75, 0.5781, 0.75, 0.5938, 0.75, 0.5781, 0.75, 0.5781, 0.75, 0.5937, 0.75, 0.5625, 0.5, 0.5781, 0.5, 0.5781, 0.5, 0.5625, 0.5, 0.5938, 0.75, 0.5781, 0.75, 0.5781, 0.75, 0.5938, 0.75, 0.5625, 0.5, 0.5781, 0.5, 0.5781, 0.5, 0.5625, 0.5, 0.5625, 0.5, 0.5781, 0.5, 0.5781, 0.5, 0.5625, 0.5, 0.5625, 0.5, 0.5781, 0.5, 0.5781, 0.5, 0.5625, 0.5, 0.5937, 0.75, 0.5781, 0.75, 0.5781, 0.75, 0.5938, 0.75, 0.5938, 0.75, 0.5781, 0.75, 0.5781, 0.75, 0.5938, 0.75, 0.5625, 0.5, 0.5781, 0.5, 0.5781, 0.5, 0.5625, 0.5, 0.5938, 0.75, 0.5781, 0.75, 0.5781, 0.75, 0.5938, 0.75, 0.5625, 0.4375, 0.5781, 0.4375, 0.5781, 0.4687, 0.5625, 0.4688, 0.5625, 0.75, 0.5781, 0.75, 0.5781, 0.7812, 0.5625, 0.7812, 0.5625, 0.7812, 0.5781, 0.7812, 0.5781, 0.8125, 0.5625, 0.8125, 0.5625, 0.375, 0.5781, 0.375, 0.5781, 0.4375, 0.5625, 0.4375, 0.5625, 0.4688, 0.5781, 0.4687, 0.5781, 0.5, 0.5625, 0.5, 0.5625, 0.8125, 0.5781, 0.8125, 0.5781, 0.875, 0.5625, 0.875, 0.372, 0.746, 0.437, 0.7472, 0.4406, 0.8333, 0.375, 0.8333, 0.375, 0.75, 0.625, 0.75, 0.625, 1.0, 0.375, 1.0, 0.375, 0.5833, 0.4406, 0.5833, 0.4406, 0.6667, 0.375, 0.6667, 0.375, 0.3333, 0.625, 0.3333, 0.625, 0.4167, 0.375, 0.4167, 0.5625, 0.5833, 0.625, 0.5833, 0.625, 0.6667, 0.5625, 0.6667, 0.5643, 0.7489, 0.6334, 0.7494, 0.625, 0.8333, 0.5625, 0.8333, 0.5, 0.8333, 0.5625, 0.8333, 0.5625, 0.9167, 0.5, 0.9167, 0.375, 0.25, 0.625, 0.25, 0.625, 0.5, 0.375, 0.5, 0.4406, 0.9167, 0.5, 0.9167, 0.4979, 0.9995, 0.438, 1.001, 0.595, 0.5371, 0.6906, 0.5671, 0.6906, 0.7038, 0.6174, 0.6962, 0.375, 0.9167, 0.4406, 0.9167, 0.438, 1.001, 0.3734, 1.002, 0.125, 0.5551, 0.1906, 0.5551, 0.1906, 0.6738, 0.125, 0.6738, 0.375, 0.8333, 0.4406, 0.8333, 0.4406, 0.9167, 0.375, 0.9167, 0.375, 0.5, 0.625, 0.5, 0.625, 0.75, 0.375, 0.75, 0.437, 0.7472, 0.4977, 0.7494, 0.5, 0.8333, 0.4406, 0.8333, 0.4301, 0.25, 0.5488, 0.25, 0.625, 0.3333, 0.375, 0.3333, 0.4306, 0.5094, 0.442, 0.5003, 0.4406, 0.5833, 0.375, 0.5833, 0.5, 0.5833, 0.5625, 0.5833, 0.5625, 0.6667, 0.5, 0.6667, 0.442, 0.5003, 0.5002, 0.4999, 0.5, 0.5833, 0.4406, 0.5833, 0.5002, 0.4999, 0.5587, 0.5014, 0.5625, 0.5833, 0.5, 0.5833, 0.1906, 0.5551, 0.25, 0.5551, 0.25, 0.6738, 0.1906, 0.6738, 0.375, 0.4167, 0.625, 0.4167, 0.595, 0.5371, 0.4306, 0.5094, 0.6906, 0.5671, 0.75, 0.5671, 0.75, 0.7038, 0.6906, 0.7038, 0.5625, 0.6667, 0.625, 0.6667, 0.6158, 0.7471, 0.5581, 0.7498, 0.5625, 0.9167, 0.625, 0.9167, 0.6332, 1.004, 0.564, 1.001, 0.3125, 0.5551, 0.375, 0.5551, 0.375, 0.6738, 0.3125, 0.6738, 0.8125, 0.5671, 0.875, 0.5671, 0.875, 0.7038, 0.8125, 0.7038, 0.375, 0.6667, 0.4406, 0.6667, 0.4422, 0.7493, 0.3767, 0.7494, 0.4406, 0.6667, 0.5, 0.6667, 0.5001, 0.7498, 0.4422, 0.7493, 0.5625, 0.8333, 0.625, 0.8333, 0.625, 0.9167, 0.5625, 0.9167, 0.25, 0.5551, 0.3125, 0.5551, 0.3125, 0.6738, 0.25, 0.6738, 0.75, 0.5671, 0.8125, 0.5671, 0.8125, 0.7038, 0.75, 0.7038, 0.5, 0.9167, 0.5625, 0.9167, 0.564, 1.001, 0.4979, 0.9995, 0.5, 0.6667, 0.5625, 0.6667, 0.5581, 0.7498, 0.5001, 0.7498, 0.4406, 0.8333, 0.5, 0.8333, 0.5, 0.9167, 0.4406, 0.9167, 0.4406, 0.5833, 0.5, 0.5833, 0.5, 0.6667, 0.4406, 0.6667, 0.4977, 0.7494, 0.5643, 0.7489, 0.5625, 0.8333, 0.5, 0.8333, 0.125, 0.5, 0.375, 0.5, 0.375, 0.75, 0.125, 0.75, 0.625, 0.5, 0.625, 0.25, 0.625, 0.25, 0.625, 0.5, 0.875, 0.75, 0.875, 0.5, 0.875, 0.5, 0.875, 0.75, 0.625, 0.75, 0.625, 0.5, 0.625, 0.5, 0.625, 0.75, 0.625, 1.0, 0.625, 0.75, 0.625, 0.75, 0.625, 1.0, 0.625, 0.5, 0.875, 0.5, 0.875, 0.75, 0.625, 0.75, 0.625, 0.8333, 0.625, 0.625, 0.625, 0.9167, 0.6334, 0.7494, 0.625, 0.5, 0.625, 0.8333, 0.375, 0.5551, 0.5937, 0.5, 0.375, 0.6738, 0.6158, 0.7471, 0.625, 0.6667, 0.5781, 0.5, 0.625, 0.5833, 0.5625, 0.625, 0.625, 0.6667, 0.625, 0.5, 0.5781, 0.75, 0.5625, 0.75, 0.875, 0.7038, 0.5938, 0.75, 0.5781, 0.75, 0.875, 0.5671, 0.625, 0.75, 0.5938, 0.75, 0.625, 0.9167, 0.625, 0.75, 0.6332, 1.004, 0.625, 0.8333, 0.625, 0.5, 0.625, 0.625, 0.6334, 0.7494, 0.5937, 0.5, 0.625, 0.5, 0.375, 0.5551, 0.5781, 0.5, 0.5937, 0.5, 0.625, 0.6667, 0.5625, 0.625, 0.5625, 0.5, 0.625, 0.5833, 0.5625, 0.75, 0.5625, 0.625, 0.625, 0.5, 0.625, 0.25, 0.5781, 0.75, 0.875, 0.7038, 0.875, 0.5671, 0.5938, 0.75, 0.625, 0.9167, 0.625, 0.625, 0.625, 0.75, 0.625, 0.6667, 0.5625, 0.5, 0.5781, 0.5, 0.4388, 0.1912, 0.625, 0.1912, 0.625, 0.25, 0.4388, 0.25, 0.4388, 0.375, 0.625, 0.375, 0.625, 0.5, 0.4388, 0.5, 0.4388, 0.6867, 0.625, 0.6867, 0.625, 0.75, 0.4388, 0.75, 0.4388, 0.875, 0.625, 0.875, 0.625, 1.0, 0.4388, 1.0, 0.25, 0.6867, 0.375, 0.6867, 0.375, 0.75, 0.25, 0.75, 0.75, 0.6867, 0.875, 0.6867, 0.875, 0.75, 0.75, 0.75, 0.25, 0.5588, 0.375, 0.5588, 0.375, 0.6177, 0.25, 0.6177, 0.4388, 0.5588, 0.625, 0.5588, 0.625, 0.6177, 0.4388, 0.6177, 0.4388, 0.06335, 0.625, 0.06335, 0.625, 0.1323, 0.4388, 0.1323, 0.4388, 0.5, 0.625, 0.5, 0.625, 0.5588, 0.4388, 0.5588, 0.25, 0.5, 0.375, 0.5, 0.375, 0.5588, 0.25, 0.5588, 0.4388, 0.1323, 0.625, 0.1323, 0.625, 0.1912, 0.4388, 0.1912, 0.125, 0.5, 0.25, 0.5, 0.25, 0.5588, 0.125, 0.5588, 0.125, 0.5588, 0.25, 0.5588, 0.25, 0.6177, 0.125, 0.6177, 0.625, 0.6867, 0.75, 0.6867, 0.75, 0.75, 0.625, 0.75, 0.125, 0.6867, 0.25, 0.6867, 0.25, 0.75, 0.125, 0.75, 0.4388, 0.75, 0.625, 0.75, 0.625, 0.875, 0.4388, 0.875, 0.4388, 0.25, 0.625, 0.25, 0.625, 0.375, 0.4388, 0.375, 0.625, 0.6177, 0.625, 0.5588, 0.375, 0.625, 0.375, 0.75, 0.625, 0.5588, 0.625, 0.5, 0.375, 0.5, 0.375, 0.625, 0.625, 0.5, 0.625, 0.375, 0.375, 0.4688, 0.375, 0.5, 0.625, 0.375, 0.625, 0.25, 0.375, 0.4375, 0.375, 0.4688, 0.625, 0.25, 0.625, 0.1912, 0.3125, 0.625, 0.3125, 0.5, 0.625, 0.1912, 0.625, 0.1323, 0.3125, 0.75, 0.3125, 0.625, 0.875, 0.6177, 0.75, 0.6177, 0.375, 0.7813, 0.375, 0.8125, 0.75, 0.6177, 0.625, 0.6177, 0.375, 0.75, 0.375, 0.7813, 0.375, 0.25, 0.4388, 0.25, 0.4388, 0.375, 0.375, 0.375, 0.375, 0.75, 0.4388, 0.75, 0.4388, 0.875, 0.375, 0.875, 0.375, 0.1323, 0.4388, 0.1323, 0.4388, 0.1912, 0.375, 0.1912, 0.375, 0.5, 0.4388, 0.5, 0.4388, 0.5588, 0.375, 0.5588, 0.375, 0.06335, 0.4388, 0.06335, 0.4388, 0.1323, 0.375, 0.1323, 0.375, 0.5588, 0.4388, 0.5588, 0.4388, 0.6177, 0.375, 0.6177, 0.375, 0.875, 0.4388, 0.875, 0.4388, 1.0, 0.375, 1.0, 0.375, 0.6867, 0.4388, 0.6867, 0.4388, 0.75, 0.375, 0.75, 0.375, 0.375, 0.4388, 0.375, 0.4388, 0.5, 0.375, 0.5, 0.375, 0.1912, 0.4388, 0.1912, 0.4388, 0.25, 0.375, 0.25, 0.375, 0.6177, 0.4388, 0.6177, 0.4388, 0.6867, 0.375, 0.6867, 0.375, 0.0, 0.4388, 0.0, 0.4388, 0.06335, 0.375, 0.06335, 0.125, 0.6177, 0.25, 0.6177, 0.25, 0.6867, 0.125, 0.6867, 0.625, 0.6177, 0.75, 0.6177, 0.75, 0.6867, 0.625, 0.6867, 0.4388, 0.0, 0.625, 0.0, 0.625, 0.06335, 0.4388, 0.06335, 0.75, 0.6177, 0.875, 0.6177, 0.875, 0.6867, 0.75, 0.6867, 0.25, 0.6177, 0.375, 0.6177, 0.375, 0.6867, 0.25, 0.6867, 0.4388, 0.6177, 0.625, 0.6177, 0.625, 0.6867, 0.4388, 0.6867, 0.375, 1.0, 0.625, 1.0, 0.4388, 1.0, 0.375, 0.5, 0.375, 0.625, 0.375, 0.625, 0.375, 0.5, 0.3125, 0.75, 0.3125, 0.625, 0.3125, 0.625, 0.3125, 0.75, 0.375, 0.4375, 0.375, 0.4688, 0.375, 0.4688, 0.375, 0.4375, 0.375, 0.75, 0.375, 0.7812, 0.375, 0.7813, 0.375, 0.75, 0.3125, 0.625, 0.3125, 0.5, 0.3125, 0.5, 0.3125, 0.625, 0.375, 0.7812, 0.375, 0.8125, 0.375, 0.8125, 0.375, 0.7813, 0.375, 0.625, 0.375, 0.75, 0.375, 0.75, 0.375, 0.625, 0.375, 0.4688, 0.375, 0.5, 0.375, 0.5, 0.375, 0.4688, 0.5, 0.375, 0.5625, 0.375, 0.5629, 0.4371, 0.5, 0.4375, 0.5625, 0.375, 0.625, 0.375, 0.6276, 0.4349, 0.5629, 0.4371, 0.5629, 0.4371, 0.6276, 0.4349, 0.6458, 0.4792, 0.5642, 0.4983, 0.5, 0.4375, 0.5629, 0.4371, 0.5642, 0.4983, 0.5, 0.5, 0.5, 0.625, 0.5625, 0.625, 0.5629, 0.6879, 0.5, 0.6875, 0.5625, 0.625, 0.625, 0.625, 0.6267, 0.6892, 0.5629, 0.6879, 0.5636, 0.7186, 0.6359, 0.7285, 0.6458, 0.7708, 0.5642, 0.7517, 0.5, 0.7176, 0.5636, 0.7186, 0.5642, 0.7517, 0.5, 0.75, 0.3121, 0.5621, 0.3125, 0.625, 0.6875, 0.625, 0.6875, 0.5, 0.3125, 0.625, 0.375, 0.625, 0.3733, 0.6892, 0.3121, 0.6879, 0.311, 0.7191, 0.3641, 0.7285, 0.3542, 0.7708, 0.3099, 0.7526, 0.25, 0.7176, 0.311, 0.7191, 0.3099, 0.7526, 0.25, 0.75, 0.625, 0.625, 0.6875, 0.625, 0.6879, 0.6879, 0.6267, 0.6892, 0.6875, 0.625, 0.75, 0.625, 0.75, 0.6875, 0.6879, 0.6879, 0.689, 0.7191, 0.75, 0.7176, 0.75, 0.75, 0.6901, 0.7526, 0.6359, 0.7285, 0.689, 0.7191, 0.6901, 0.7526, 0.6458, 0.7708, 0.6458, 0.4792, 0.6901, 0.4974, 0.6879, 0.5621, 0.6267, 0.5608, 0.6901, 0.4974, 0.75, 0.5, 0.75, 0.5625, 0.6879, 0.5621, 0.6879, 0.5621, 0.75, 0.5625, 0.75, 0.625, 0.6875, 0.625, 0.6267, 0.5608, 0.6879, 0.5621, 0.6875, 0.625, 0.625, 0.625, 0.25, 0.5, 0.3099, 0.4974, 0.3121, 0.5621, 0.25, 0.5625, 0.3099, 0.4974, 0.3542, 0.4792, 0.3733, 0.5608, 0.3121, 0.5621, 0.3121, 0.5621, 0.3733, 0.5608, 0.375, 0.625, 0.3125, 0.625, 0.25, 0.5625, 0.3121, 0.5621, 0.625, 0.4375, 0.625, 0.375, 0.3542, 0.7708, 0.4358, 0.7517, 0.4371, 0.8129, 0.3724, 0.8151, 0.4358, 0.7517, 0.5, 0.75, 0.5, 0.8125, 0.4371, 0.8129, 0.4371, 0.8129, 0.5, 0.8125, 0.5, 0.875, 0.4375, 0.875, 0.3724, 0.8151, 0.4371, 0.8129, 0.4375, 0.875, 0.375, 0.875, 0.5, 0.75, 0.5642, 0.7517, 0.5629, 0.8129, 0.5, 0.8125, 0.5642, 0.7517, 0.6458, 0.7708, 0.6276, 0.8151, 0.5629, 0.8129, 0.5629, 0.8129, 0.6276, 0.8151, 0.625, 0.875, 0.5625, 0.875, 0.5, 0.8125, 0.5629, 0.8129, 0.5625, 0.875, 0.5, 0.875, 0.375, 0.625, 0.4375, 0.625, 0.4371, 0.6879, 0.3733, 0.6892, 0.4375, 0.625, 0.5, 0.625, 0.5, 0.6875, 0.4371, 0.6879, 0.4364, 0.7186, 0.5, 0.7176, 0.5, 0.75, 0.4358, 0.7517, 0.3641, 0.7285, 0.4364, 0.7186, 0.4358, 0.7517, 0.3542, 0.7708, 0.3542, 0.4792, 0.4358, 0.4983, 0.4371, 0.5621, 0.3733, 0.5608, 0.4358, 0.4983, 0.5, 0.5, 0.5, 0.5625, 0.4371, 0.5621, 0.4371, 0.5621, 0.5, 0.5625, 0.5, 0.625, 0.4375, 0.625, 0.3733, 0.5608, 0.4371, 0.5621, 0.4375, 0.625, 0.375, 0.625, 0.5, 0.5, 0.5642, 0.4983, 0.5629, 0.5621, 0.5, 0.5625, 0.5642, 0.4983, 0.6458, 0.4792, 0.6267, 0.5608, 0.5629, 0.5621, 0.5629, 0.5621, 0.6267, 0.5608, 0.625, 0.625, 0.5625, 0.625, 0.5, 0.5625, 0.5629, 0.5621, 0.5625, 0.625, 0.5, 0.625, 0.375, 0.375, 0.4375, 0.375, 0.4371, 0.4371, 0.3724, 0.4349, 0.4375, 0.375, 0.5, 0.375, 0.5, 0.4375, 0.4371, 0.4371, 0.4371, 0.4371, 0.5, 0.4375, 0.5, 0.5, 0.4358, 0.4983, 0.3724, 0.4349, 0.4371, 0.4371, 0.4358, 0.4983, 0.3542, 0.4792, 0.6875, 0.75, 0.6875, 0.625, 0.6875, 0.625, 0.6875, 0.75, 0.625, 0.4375, 0.625, 0.375, 0.625, 0.375, 0.625, 0.4375, 0.6875, 0.625, 0.6875, 0.5, 0.6875, 0.5, 0.6875, 0.625, 0.625, 0.875, 0.625, 0.8125, 0.625, 0.8125, 0.625, 0.875, 0.5938, 0.75, 0.5781, 0.75, 0.5781, 0.75, 0.5938, 0.75, 0.5625, 0.5, 0.5781, 0.5, 0.5781, 0.5, 0.5625, 0.5, 0.5781, 0.5, 0.5937, 0.5, 0.5937, 0.5, 0.5781, 0.5, 0.5625, 0.75, 0.5625, 0.625, 0.5625, 0.625, 0.5625, 0.75, 0.625, 0.75, 0.5938, 0.75, 0.5938, 0.75, 0.625, 0.75, 0.625, 0.5, 0.625, 0.625, 0.625, 0.625, 0.625, 0.5, 0.5625, 0.625, 0.5625, 0.5, 0.5625, 0.5, 0.5625, 0.625, 0.5937, 0.5, 0.625, 0.5, 0.625, 0.5, 0.5937, 0.5, 0.5781, 0.75, 0.5625, 0.75, 0.5625, 0.75, 0.5781, 0.75, 0.625, 0.625, 0.625, 0.75, 0.625, 0.75, 0.625, 0.625, 0.5625, 0.5, 0.5781, 0.5, 0.5781, 0.5, 0.5625, 0.5, 0.5938, 0.75, 0.5781, 0.75, 0.5781, 0.75, 0.5938, 0.75, 0.5781, 0.75, 0.5625, 0.75, 0.5625, 0.75, 0.5781, 0.75, 0.5937, 0.5, 0.625, 0.5, 0.625, 0.5, 0.5937, 0.5, 0.5625, 0.625, 0.5625, 0.5, 0.5625, 0.5, 0.5625, 0.625, 0.5781, 0.5, 0.5937, 0.5, 0.5937, 0.5, 0.5781, 0.5, 0.625, 0.625, 0.625, 0.75, 0.625, 0.75, 0.625, 0.625, 0.625, 0.5, 0.625, 0.625, 0.625, 0.625, 0.625, 0.5, 0.625, 0.75, 0.5938, 0.75, 0.5938, 0.75, 0.625, 0.75, 0.5625, 0.75, 0.5625, 0.625, 0.5625, 0.625, 0.5625, 0.75, 0.5, 0.5, 0.5383, 0.5, 0.5383, 0.625, 0.5, 0.625, 0.5, 0.4375, 0.5383, 0.4375, 0.5383, 0.4688, 0.5, 0.4687, 0.5, 0.75, 0.5383, 0.75, 0.5383, 0.7812, 0.5, 0.7812, 0.5, 0.7812, 0.5383, 0.7812, 0.5383, 0.8125, 0.5, 0.8125, 0.5, 0.375, 0.5383, 0.375, 0.5383, 0.4375, 0.5, 0.4375, 0.5, 0.625, 0.5383, 0.625, 0.5383, 0.75, 0.5, 0.75, 0.5, 0.4687, 0.5383, 0.4688, 0.5383, 0.5, 0.5, 0.5, 0.5, 0.8125, 0.5383, 0.8125, 0.5383, 0.875, 0.5, 0.875, 0.4375, 0.5, 0.4699, 0.5, 0.4699, 0.625, 0.4375, 0.625, 0.4375, 0.4375, 0.4699, 0.4375, 0.4699, 0.4687, 0.4375, 0.4688, 0.4375, 0.75, 0.4699, 0.75, 0.4699, 0.7812, 0.4375, 0.7812, 0.4375, 0.7812, 0.4699, 0.7812, 0.4699, 0.8125, 0.4375, 0.8125, 0.4375, 0.375, 0.4699, 0.375, 0.4699, 0.4375, 0.4375, 0.4375, 0.4375, 0.625, 0.4699, 0.625, 0.4699, 0.75, 0.4375, 0.75, 0.4375, 0.4688, 0.4699, 0.4687, 0.4699, 0.5, 0.4375, 0.5, 0.4375, 0.8125, 0.4699, 0.8125, 0.4699, 0.875, 0.4375, 0.875, 0.3733, 0.6892, 0.4371, 0.6879, 0.4364, 0.7186, 0.3641, 0.7285, 0.4371, 0.6879, 0.5, 0.6875, 0.5, 0.7176, 0.4364, 0.7186, 0.6267, 0.6892, 0.6879, 0.6879, 0.689, 0.7191, 0.6359, 0.7285, 0.6879, 0.6879, 0.75, 0.6875, 0.75, 0.7176, 0.689, 0.7191, 0.25, 0.6875, 0.3121, 0.6879, 0.311, 0.7191, 0.25, 0.7176, 0.3121, 0.6879, 0.3733, 0.6892, 0.3641, 0.7285, 0.311, 0.7191, 0.5, 0.6875, 0.5629, 0.6879, 0.5636, 0.7186, 0.5, 0.7176, 0.5629, 0.6879, 0.6267, 0.6892, 0.6359, 0.7285, 0.5636, 0.7186, 0.5625, 0.5, 0.5781, 0.5, 0.5781, 0.5, 0.5625, 0.5, 0.5938, 0.75, 0.5781, 0.75, 0.5781, 0.75, 0.5938, 0.75, 0.625, 0.625, 0.625, 0.75, 0.625, 0.75, 0.625, 0.625, 0.5781, 0.75, 0.5625, 0.75, 0.5625, 0.75, 0.5781, 0.75, 0.5937, 0.5, 0.625, 0.5, 0.625, 0.5, 0.5937, 0.5, 0.5625, 0.625, 0.5625, 0.5, 0.5625, 0.5, 0.5625, 0.625, 0.625, 0.5, 0.625, 0.625, 0.625, 0.625, 0.625, 0.5, 0.625, 0.75, 0.5938, 0.75, 0.5938, 0.75, 0.625, 0.75, 0.5625, 0.75, 0.5625, 0.625, 0.5625, 0.625, 0.5625, 0.75, 0.5781, 0.5, 0.5937, 0.5, 0.5937, 0.5, 0.5781, 0.5, 0.4046, 0.5, 0.4211, 0.5, 0.4211, 0.625, 0.4046, 0.625, 0.4046, 0.4375, 0.4211, 0.4375, 0.4211, 0.4688, 0.4046, 0.4688, 0.4046, 0.75, 0.4211, 0.75, 0.4211, 0.7812, 0.4046, 0.7812, 0.4046, 0.7812, 0.4211, 0.7812, 0.4211, 0.8125, 0.4046, 0.8125, 0.4046, 0.375, 0.4211, 0.375, 0.4211, 0.4375, 0.4046, 0.4375, 0.4046, 0.625, 0.4211, 0.625, 0.4211, 0.75, 0.4046, 0.75, 0.4046, 0.4688, 0.4211, 0.4688, 0.4211, 0.5, 0.4046, 0.5, 0.4046, 0.8125, 0.4211, 0.8125, 0.4211, 0.875, 0.4046, 0.875])
me_cube.materials.append(mat_material)
me_cube.use_remesh_preserve_volume = False
me_cube.use_remesh_preserve_attributes = False
me_cube.use_mirror_vertex_groups = False
me_cube.update()
arm_armature_001 = bpy.data.armatures.new('Armature.001')  # bones are not reproduced

# ---- objects
ob_armature = bpy.data.objects.new('Armature', arm_armature_001)
ob_player = bpy.data.objects.new('Player', me_cube)

# ---- transforms, parenting, visibility, modifiers, constraints
ob_armature.location = (0.0, 0.0, 0.0)
ob_armature.show_in_front = True
ob_armature.lineart.crease_threshold = 0.0
ob_player.location = (0.0, 0.0, 0.0)
ob_player.lock_rotations_4d = False
ob_player.empty_display_type = 'ARROWS'
ob_player.lineart.crease_threshold = 0.0
_m = ob_player.modifiers.new('Mirror', 'MIRROR')
_m.use_clip = True

# ---- collection membership
scene.collection.objects.link(ob_armature)
col_collection.objects.link(ob_player)

# ---- scene / render settings (as saved in the file)
scene.frame_start = 1; scene.frame_end = 250; scene.frame_set(1)
scene.render.engine = 'BLENDER_EEVEE_NEXT'
scene.cycles.use_denoising = False
scene.cycles.samples = 128
scene.cycles.sampling_pattern = 'TABULATED_SOBOL'
scene.cycles.use_adaptive_sampling = False
scene.cycles.use_light_tree = False
scene.view_settings.view_transform = 'Filmic'
bpy.context.view_layer.update()

# ---- added for rendering (the .blend has no active camera and no usable light): camera, sun
cam_auto = bpy.data.cameras.new('AutoCamera')
cam_auto.lens = 50.0
cam_auto.sensor_width = 36.0
cam_auto.clip_end = 1000.0
ob_auto_camera = bpy.data.objects.new('AutoCamera', cam_auto)
scene.collection.objects.link(ob_auto_camera)
ob_auto_camera.location = (1.85094, -2.22125, 2.38616)
ob_auto_camera.rotation_euler = (1.09748, -7.21219e-08, 0.694738)
scene.camera = ob_auto_camera
light_auto_sun = bpy.data.lights.new('AutoSun', 'SUN')
light_auto_sun.energy = 3.0
light_auto_sun.angle = 0.0523599
ob_auto_sun = bpy.data.objects.new('AutoSun', light_auto_sun)
scene.collection.objects.link(ob_auto_sun)
ob_auto_sun.rotation_euler = (0.872665, 0.174533, 0.523599)
bpy.context.view_layer.update()
